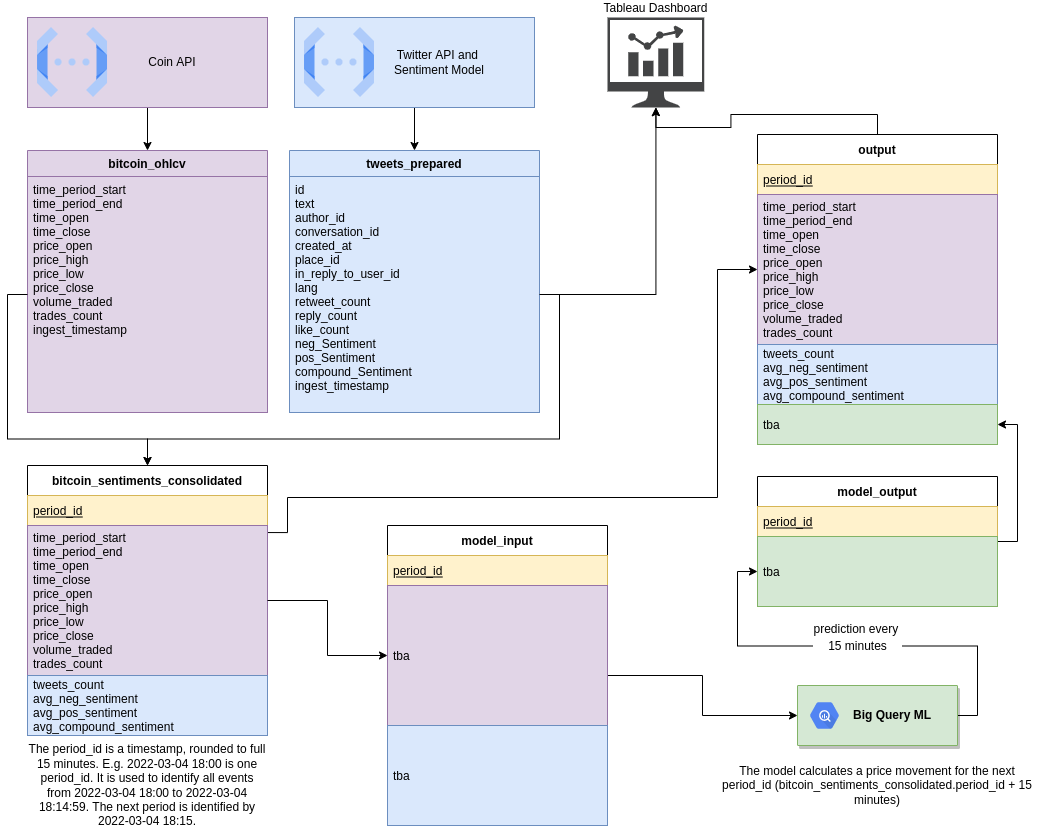

The diagram above was exported from draw.io. Its source (the exported page's mxGraphModel, read from the mxfile embedded in the PNG):
<mxGraphModel dx="1718" dy="1032" grid="1" gridSize="10" guides="1" tooltips="1" connect="1" arrows="1" fold="1" page="1" pageScale="1" pageWidth="1100" pageHeight="850" math="0" shadow="0">
  <root>
    <mxCell id="yNFX2-Qcp8gvlvvkgCBR-0" />
    <mxCell id="yNFX2-Qcp8gvlvvkgCBR-1" parent="yNFX2-Qcp8gvlvvkgCBR-0" />
    <mxCell id="yNFX2-Qcp8gvlvvkgCBR-11" value=" bitcoin_ohlcv " style="swimlane;fontStyle=1;childLayout=stackLayout;horizontal=1;startSize=26;fillColor=#e1d5e7;horizontalStack=0;resizeParent=1;resizeParentMax=0;resizeLast=0;collapsible=1;marginBottom=0;strokeColor=#9673a6;" vertex="1" parent="yNFX2-Qcp8gvlvvkgCBR-1">
      <mxGeometry x="70" y="163" width="240" height="262" as="geometry" />
    </mxCell>
    <mxCell id="yNFX2-Qcp8gvlvvkgCBR-12" value="time_period_start&#10;time_period_end&#10;time_open&#10;time_close&#10;price_open&#10;price_high&#10;price_low&#10;price_close&#10;volume_traded&#10;trades_count&#10;ingest_timestamp" style="text;strokeColor=#9673a6;fillColor=#e1d5e7;align=left;verticalAlign=top;spacingLeft=4;spacingRight=4;overflow=hidden;rotatable=0;points=[[0,0.5],[1,0.5]];portConstraint=eastwest;" vertex="1" parent="yNFX2-Qcp8gvlvvkgCBR-11">
      <mxGeometry y="26" width="240" height="236" as="geometry" />
    </mxCell>
    <mxCell id="ZlkyVHipyJIsjgqWrfxS-23" value="&lt;font style=&quot;font-size: 12px&quot;&gt;prediction every &lt;br&gt;15 minutes&lt;/font&gt;" style="edgeStyle=orthogonalEdgeStyle;rounded=0;orthogonalLoop=1;jettySize=auto;html=1;exitX=1;exitY=0.5;exitDx=0;exitDy=0;fontSize=14;entryX=0;entryY=0.5;entryDx=0;entryDy=0;" edge="1" parent="yNFX2-Qcp8gvlvvkgCBR-1" source="X9mQG1Fi0NwQ4EocaGYJ-0" target="X9mQG1Fi0NwQ4EocaGYJ-3">
      <mxGeometry x="-0.0123" y="-10" relative="1" as="geometry">
        <mxPoint x="505.75" y="543" as="sourcePoint" />
        <mxPoint x="620" y="622" as="targetPoint" />
        <mxPoint as="offset" />
      </mxGeometry>
    </mxCell>
    <mxCell id="ZlkyVHipyJIsjgqWrfxS-18" value="" style="edgeStyle=orthogonalEdgeStyle;rounded=0;orthogonalLoop=1;jettySize=auto;html=1;exitX=1;exitY=0.5;exitDx=0;exitDy=0;entryX=0.5;entryY=0;entryDx=0;entryDy=0;" edge="1" parent="yNFX2-Qcp8gvlvvkgCBR-1" source="UMSwwSd01p_rTCvBq_6I-11" target="ZlkyVHipyJIsjgqWrfxS-37">
      <mxGeometry relative="1" as="geometry">
        <mxPoint x="190" y="510" as="targetPoint" />
      </mxGeometry>
    </mxCell>
    <mxCell id="UMSwwSd01p_rTCvBq_6I-10" value=" tweets_prepared " style="swimlane;fontStyle=1;childLayout=stackLayout;horizontal=1;startSize=26;fillColor=#dae8fc;horizontalStack=0;resizeParent=1;resizeParentMax=0;resizeLast=0;collapsible=1;marginBottom=0;strokeColor=#6c8ebf;" vertex="1" parent="yNFX2-Qcp8gvlvvkgCBR-1">
      <mxGeometry x="332" y="163" width="250" height="262" as="geometry" />
    </mxCell>
    <mxCell id="UMSwwSd01p_rTCvBq_6I-11" value="id&#10;text&#10;author_id&#10;conversation_id&#10;created_at&#10;place_id&#10;in_reply_to_user_id&#10;lang&#10;retweet_count&#10;reply_count&#10;like_count&#10;neg_Sentiment&#10;pos_Sentiment&#10;compound_Sentiment&#10;ingest_timestamp" style="text;strokeColor=#6c8ebf;fillColor=#dae8fc;align=left;verticalAlign=top;spacingLeft=4;spacingRight=4;overflow=hidden;rotatable=0;points=[[0,0.5],[1,0.5]];portConstraint=eastwest;" vertex="1" parent="UMSwwSd01p_rTCvBq_6I-10">
      <mxGeometry y="26" width="250" height="236" as="geometry" />
    </mxCell>
    <mxCell id="ZlkyVHipyJIsjgqWrfxS-4" style="edgeStyle=orthogonalEdgeStyle;rounded=0;orthogonalLoop=1;jettySize=auto;html=1;exitX=0.5;exitY=1;exitDx=0;exitDy=0;entryX=0.5;entryY=0;entryDx=0;entryDy=0;" edge="1" parent="yNFX2-Qcp8gvlvvkgCBR-1" source="ZlkyVHipyJIsjgqWrfxS-0" target="yNFX2-Qcp8gvlvvkgCBR-11">
      <mxGeometry relative="1" as="geometry" />
    </mxCell>
    <mxCell id="ZlkyVHipyJIsjgqWrfxS-0" value="Coin API" style="rounded=0;whiteSpace=wrap;html=1;fillColor=#e1d5e7;strokeColor=#9673a6;spacingLeft=50;" vertex="1" parent="yNFX2-Qcp8gvlvvkgCBR-1">
      <mxGeometry x="70" y="30" width="240" height="90" as="geometry" />
    </mxCell>
    <mxCell id="ZlkyVHipyJIsjgqWrfxS-5" style="edgeStyle=orthogonalEdgeStyle;rounded=0;orthogonalLoop=1;jettySize=auto;html=1;exitX=0.5;exitY=1;exitDx=0;exitDy=0;" edge="1" parent="yNFX2-Qcp8gvlvvkgCBR-1" source="ZlkyVHipyJIsjgqWrfxS-1" target="UMSwwSd01p_rTCvBq_6I-10">
      <mxGeometry relative="1" as="geometry" />
    </mxCell>
    <mxCell id="ZlkyVHipyJIsjgqWrfxS-1" value="Twitter API and&amp;nbsp;&lt;br&gt;Sentiment Model" style="rounded=0;whiteSpace=wrap;html=1;fillColor=#dae8fc;strokeColor=#6c8ebf;spacingLeft=50;" vertex="1" parent="yNFX2-Qcp8gvlvvkgCBR-1">
      <mxGeometry x="337" y="30" width="240" height="90" as="geometry" />
    </mxCell>
    <mxCell id="ZlkyVHipyJIsjgqWrfxS-2" value="" style="editableCssRules=.*;shape=image;verticalLabelPosition=middle;labelBackgroundColor=#ffffff;verticalAlign=middle;aspect=fixed;imageAspect=0;image=data:image/svg+xml,(base64 omitted: 1068 chars);align=left;labelPosition=right;" vertex="1" parent="yNFX2-Qcp8gvlvvkgCBR-1">
      <mxGeometry x="347" y="40" width="70" height="70" as="geometry" />
    </mxCell>
    <mxCell id="ZlkyVHipyJIsjgqWrfxS-3" value="" style="editableCssRules=.*;shape=image;verticalLabelPosition=middle;labelBackgroundColor=#ffffff;verticalAlign=middle;aspect=fixed;imageAspect=0;image=data:image/svg+xml,(base64 omitted: 1068 chars);align=left;labelPosition=right;" vertex="1" parent="yNFX2-Qcp8gvlvvkgCBR-1">
      <mxGeometry x="80.02999999999997" y="40" width="70" height="70" as="geometry" />
    </mxCell>
    <mxCell id="ZlkyVHipyJIsjgqWrfxS-19" style="edgeStyle=orthogonalEdgeStyle;rounded=0;orthogonalLoop=1;jettySize=auto;html=1;exitX=0;exitY=0.5;exitDx=0;exitDy=0;entryX=0.5;entryY=0;entryDx=0;entryDy=0;" edge="1" parent="yNFX2-Qcp8gvlvvkgCBR-1" source="yNFX2-Qcp8gvlvvkgCBR-12" target="ZlkyVHipyJIsjgqWrfxS-37">
      <mxGeometry relative="1" as="geometry">
        <mxPoint x="190" y="510" as="targetPoint" />
      </mxGeometry>
    </mxCell>
    <mxCell id="MNNf0eJgGduozn__KpEe-7" style="edgeStyle=orthogonalEdgeStyle;rounded=0;orthogonalLoop=1;jettySize=auto;html=1;exitX=0.996;exitY=0.047;exitDx=0;exitDy=0;entryX=0;entryY=0.5;entryDx=0;entryDy=0;fontSize=12;fontColor=#000000;exitPerimeter=0;" edge="1" parent="yNFX2-Qcp8gvlvvkgCBR-1" source="ZlkyVHipyJIsjgqWrfxS-38" target="MNNf0eJgGduozn__KpEe-1">
      <mxGeometry relative="1" as="geometry">
        <Array as="points">
          <mxPoint x="330" y="545" />
          <mxPoint x="330" y="510" />
          <mxPoint x="760" y="510" />
          <mxPoint x="760" y="282" />
        </Array>
      </mxGeometry>
    </mxCell>
    <mxCell id="ZlkyVHipyJIsjgqWrfxS-37" value="bitcoin_sentiments_consolidated" style="swimlane;fontStyle=1;childLayout=stackLayout;horizontal=1;startSize=30;horizontalStack=0;resizeParent=1;resizeParentMax=0;resizeLast=0;collapsible=1;marginBottom=0;labelBackgroundColor=none;fontSize=12;fontColor=default;" vertex="1" parent="yNFX2-Qcp8gvlvvkgCBR-1">
      <mxGeometry x="70" y="478" width="240" height="270" as="geometry" />
    </mxCell>
    <mxCell id="X9mQG1Fi0NwQ4EocaGYJ-6" value="period_id" style="text;strokeColor=#d6b656;fillColor=#fff2cc;align=left;verticalAlign=middle;spacingLeft=4;spacingRight=4;overflow=hidden;points=[[0,0.5],[1,0.5]];portConstraint=eastwest;rotatable=0;labelBackgroundColor=none;fontSize=12;fontStyle=4" vertex="1" parent="ZlkyVHipyJIsjgqWrfxS-37">
      <mxGeometry y="30" width="240" height="30" as="geometry" />
    </mxCell>
    <mxCell id="ZlkyVHipyJIsjgqWrfxS-38" value="time_period_start&#10;time_period_end&#10;time_open&#10;time_close&#10;price_open&#10;price_high&#10;price_low&#10;price_close&#10;volume_traded&#10;trades_count" style="text;strokeColor=#9673a6;fillColor=#e1d5e7;align=left;verticalAlign=middle;spacingLeft=4;spacingRight=4;overflow=hidden;points=[[0,0.5],[1,0.5]];portConstraint=eastwest;rotatable=0;labelBackgroundColor=none;fontSize=12;" vertex="1" parent="ZlkyVHipyJIsjgqWrfxS-37">
      <mxGeometry y="60" width="240" height="150" as="geometry" />
    </mxCell>
    <mxCell id="ZlkyVHipyJIsjgqWrfxS-39" value="tweets_count&#10;avg_neg_sentiment&#10;avg_pos_sentiment&#10;avg_compound_sentiment" style="text;strokeColor=#6c8ebf;fillColor=#dae8fc;align=left;verticalAlign=middle;spacingLeft=4;spacingRight=4;overflow=hidden;points=[[0,0.5],[1,0.5]];portConstraint=eastwest;rotatable=0;labelBackgroundColor=none;fontSize=12;" vertex="1" parent="ZlkyVHipyJIsjgqWrfxS-37">
      <mxGeometry y="210" width="240" height="60" as="geometry" />
    </mxCell>
    <mxCell id="X9mQG1Fi0NwQ4EocaGYJ-0" value="" style="strokeColor=#82b366;shadow=1;strokeWidth=1;rounded=1;absoluteArcSize=1;arcSize=2;labelBackgroundColor=none;fontSize=12;fillColor=#d5e8d4;" vertex="1" parent="yNFX2-Qcp8gvlvvkgCBR-1">
      <mxGeometry x="840" y="698" width="160" height="60" as="geometry" />
    </mxCell>
    <mxCell id="X9mQG1Fi0NwQ4EocaGYJ-1" value="&lt;font color=&quot;#000000&quot;&gt;&lt;b&gt;Big Query ML&lt;/b&gt;&lt;/font&gt;" style="sketch=0;dashed=0;connectable=0;html=1;fillColor=#5184F3;strokeColor=none;shape=mxgraph.gcp2.hexIcon;prIcon=bigquery;part=1;labelPosition=right;verticalLabelPosition=middle;align=left;verticalAlign=middle;spacingLeft=5;fontColor=#999999;fontSize=12;labelBackgroundColor=none;" vertex="1" parent="X9mQG1Fi0NwQ4EocaGYJ-0">
      <mxGeometry y="0.5" width="44" height="39" relative="1" as="geometry">
        <mxPoint x="5" y="-19.5" as="offset" />
      </mxGeometry>
    </mxCell>
    <mxCell id="MNNf0eJgGduozn__KpEe-9" style="edgeStyle=orthogonalEdgeStyle;rounded=0;orthogonalLoop=1;jettySize=auto;html=1;exitX=1;exitY=0.5;exitDx=0;exitDy=0;entryX=1;entryY=0.5;entryDx=0;entryDy=0;fontSize=12;fontColor=#000000;" edge="1" parent="yNFX2-Qcp8gvlvvkgCBR-1" source="X9mQG1Fi0NwQ4EocaGYJ-2" target="MNNf0eJgGduozn__KpEe-4">
      <mxGeometry relative="1" as="geometry" />
    </mxCell>
    <mxCell id="X9mQG1Fi0NwQ4EocaGYJ-2" value="model_output" style="swimlane;fontStyle=1;childLayout=stackLayout;horizontal=1;startSize=30;horizontalStack=0;resizeParent=1;resizeParentMax=0;resizeLast=0;collapsible=1;marginBottom=0;labelBackgroundColor=none;fontSize=12;fontColor=default;" vertex="1" parent="yNFX2-Qcp8gvlvvkgCBR-1">
      <mxGeometry x="800" y="489" width="240" height="130" as="geometry" />
    </mxCell>
    <mxCell id="MNNf0eJgGduozn__KpEe-3" value="period_id" style="text;strokeColor=#d6b656;fillColor=#fff2cc;align=left;verticalAlign=middle;spacingLeft=4;spacingRight=4;overflow=hidden;points=[[0,0.5],[1,0.5]];portConstraint=eastwest;rotatable=0;labelBackgroundColor=none;fontSize=12;fontStyle=4" vertex="1" parent="X9mQG1Fi0NwQ4EocaGYJ-2">
      <mxGeometry y="30" width="240" height="30" as="geometry" />
    </mxCell>
    <mxCell id="X9mQG1Fi0NwQ4EocaGYJ-3" value="tba" style="text;strokeColor=#82b366;fillColor=#d5e8d4;align=left;verticalAlign=middle;spacingLeft=4;spacingRight=4;overflow=hidden;points=[[0,0.5],[1,0.5]];portConstraint=eastwest;rotatable=0;labelBackgroundColor=none;fontSize=12;" vertex="1" parent="X9mQG1Fi0NwQ4EocaGYJ-2">
      <mxGeometry y="60" width="240" height="70" as="geometry" />
    </mxCell>
    <mxCell id="MNNf0eJgGduozn__KpEe-17" style="edgeStyle=orthogonalEdgeStyle;rounded=0;orthogonalLoop=1;jettySize=auto;html=1;exitX=0.5;exitY=0;exitDx=0;exitDy=0;fontSize=12;fontColor=#000000;" edge="1" parent="yNFX2-Qcp8gvlvvkgCBR-1" source="X9mQG1Fi0NwQ4EocaGYJ-5" target="MNNf0eJgGduozn__KpEe-10">
      <mxGeometry relative="1" as="geometry" />
    </mxCell>
    <mxCell id="X9mQG1Fi0NwQ4EocaGYJ-5" value="output" style="swimlane;fontStyle=1;childLayout=stackLayout;horizontal=1;startSize=30;horizontalStack=0;resizeParent=1;resizeParentMax=0;resizeLast=0;collapsible=1;marginBottom=0;labelBackgroundColor=none;fontSize=12;fontColor=#000000;strokeColor=default;" vertex="1" parent="yNFX2-Qcp8gvlvvkgCBR-1">
      <mxGeometry x="800" y="147" width="240" height="310" as="geometry" />
    </mxCell>
    <mxCell id="MNNf0eJgGduozn__KpEe-0" value="period_id" style="text;strokeColor=#d6b656;fillColor=#fff2cc;align=left;verticalAlign=middle;spacingLeft=4;spacingRight=4;overflow=hidden;points=[[0,0.5],[1,0.5]];portConstraint=eastwest;rotatable=0;labelBackgroundColor=none;fontSize=12;fontStyle=4" vertex="1" parent="X9mQG1Fi0NwQ4EocaGYJ-5">
      <mxGeometry y="30" width="240" height="30" as="geometry" />
    </mxCell>
    <mxCell id="MNNf0eJgGduozn__KpEe-1" value="time_period_start&#10;time_period_end&#10;time_open&#10;time_close&#10;price_open&#10;price_high&#10;price_low&#10;price_close&#10;volume_traded&#10;trades_count" style="text;strokeColor=#9673a6;fillColor=#e1d5e7;align=left;verticalAlign=middle;spacingLeft=4;spacingRight=4;overflow=hidden;points=[[0,0.5],[1,0.5]];portConstraint=eastwest;rotatable=0;labelBackgroundColor=none;fontSize=12;" vertex="1" parent="X9mQG1Fi0NwQ4EocaGYJ-5">
      <mxGeometry y="60" width="240" height="150" as="geometry" />
    </mxCell>
    <mxCell id="MNNf0eJgGduozn__KpEe-2" value="tweets_count&#10;avg_neg_sentiment&#10;avg_pos_sentiment&#10;avg_compound_sentiment" style="text;strokeColor=#6c8ebf;fillColor=#dae8fc;align=left;verticalAlign=middle;spacingLeft=4;spacingRight=4;overflow=hidden;points=[[0,0.5],[1,0.5]];portConstraint=eastwest;rotatable=0;labelBackgroundColor=none;fontSize=12;" vertex="1" parent="X9mQG1Fi0NwQ4EocaGYJ-5">
      <mxGeometry y="210" width="240" height="60" as="geometry" />
    </mxCell>
    <mxCell id="MNNf0eJgGduozn__KpEe-4" value="tba" style="text;strokeColor=#82b366;fillColor=#d5e8d4;align=left;verticalAlign=middle;spacingLeft=4;spacingRight=4;overflow=hidden;points=[[0,0.5],[1,0.5]];portConstraint=eastwest;rotatable=0;labelBackgroundColor=none;fontSize=12;" vertex="1" parent="X9mQG1Fi0NwQ4EocaGYJ-5">
      <mxGeometry y="270" width="240" height="40" as="geometry" />
    </mxCell>
    <mxCell id="MNNf0eJgGduozn__KpEe-5" value="The period_id is a timestamp, rounded to full 15 minutes. E.g. 2022-03-04 18:00 is one period_id. It is used to identify all events from 2022-03-04 18:00 to 2022-03-04 18:14:59. The next period is identified by 2022-03-04 18:15." style="text;html=1;strokeColor=none;fillColor=none;align=center;verticalAlign=middle;whiteSpace=wrap;rounded=0;labelBackgroundColor=none;fontSize=12;fontColor=#000000;" vertex="1" parent="yNFX2-Qcp8gvlvvkgCBR-1">
      <mxGeometry x="70" y="758" width="240" height="80" as="geometry" />
    </mxCell>
    <mxCell id="MNNf0eJgGduozn__KpEe-6" value="The model calculates a price movement for the next period_id (bitcoin_sentiments_consolidated.period_id + 15 minutes)" style="text;html=1;strokeColor=none;fillColor=none;align=center;verticalAlign=middle;whiteSpace=wrap;rounded=0;labelBackgroundColor=none;fontSize=12;fontColor=#000000;" vertex="1" parent="yNFX2-Qcp8gvlvvkgCBR-1">
      <mxGeometry x="760" y="758" width="320" height="80" as="geometry" />
    </mxCell>
    <mxCell id="MNNf0eJgGduozn__KpEe-10" value="Tableau Dashboard" style="sketch=0;pointerEvents=1;shadow=0;dashed=0;html=1;strokeColor=none;fillColor=#434445;aspect=fixed;labelPosition=center;verticalLabelPosition=top;verticalAlign=bottom;align=center;outlineConnect=0;shape=mxgraph.vvd.nsx_dashboard;labelBackgroundColor=none;fontSize=12;fontColor=#000000;" vertex="1" parent="yNFX2-Qcp8gvlvvkgCBR-1">
      <mxGeometry x="650" y="30" width="96.77" height="90" as="geometry" />
    </mxCell>
    <mxCell id="MNNf0eJgGduozn__KpEe-16" style="edgeStyle=orthogonalEdgeStyle;rounded=0;orthogonalLoop=1;jettySize=auto;html=1;exitX=1;exitY=0.5;exitDx=0;exitDy=0;fontSize=12;fontColor=#000000;" edge="1" parent="yNFX2-Qcp8gvlvvkgCBR-1" source="UMSwwSd01p_rTCvBq_6I-11" target="MNNf0eJgGduozn__KpEe-10">
      <mxGeometry relative="1" as="geometry" />
    </mxCell>
    <mxCell id="MNNf0eJgGduozn__KpEe-25" style="edgeStyle=orthogonalEdgeStyle;rounded=0;orthogonalLoop=1;jettySize=auto;html=1;exitX=1;exitY=0.5;exitDx=0;exitDy=0;entryX=0;entryY=0.5;entryDx=0;entryDy=0;fontSize=12;fontColor=#000000;" edge="1" parent="yNFX2-Qcp8gvlvvkgCBR-1" source="MNNf0eJgGduozn__KpEe-18" target="X9mQG1Fi0NwQ4EocaGYJ-0">
      <mxGeometry relative="1" as="geometry" />
    </mxCell>
    <mxCell id="MNNf0eJgGduozn__KpEe-18" value="model_input" style="swimlane;fontStyle=1;childLayout=stackLayout;horizontal=1;startSize=30;horizontalStack=0;resizeParent=1;resizeParentMax=0;resizeLast=0;collapsible=1;marginBottom=0;labelBackgroundColor=none;fontSize=12;fontColor=default;" vertex="1" parent="yNFX2-Qcp8gvlvvkgCBR-1">
      <mxGeometry x="430" y="538" width="220" height="300" as="geometry" />
    </mxCell>
    <mxCell id="MNNf0eJgGduozn__KpEe-19" value="period_id" style="text;strokeColor=#d6b656;fillColor=#fff2cc;align=left;verticalAlign=middle;spacingLeft=4;spacingRight=4;overflow=hidden;points=[[0,0.5],[1,0.5]];portConstraint=eastwest;rotatable=0;labelBackgroundColor=none;fontSize=12;fontStyle=4" vertex="1" parent="MNNf0eJgGduozn__KpEe-18">
      <mxGeometry y="30" width="220" height="30" as="geometry" />
    </mxCell>
    <mxCell id="MNNf0eJgGduozn__KpEe-20" value="tba" style="text;strokeColor=#9673a6;fillColor=#e1d5e7;align=left;verticalAlign=middle;spacingLeft=4;spacingRight=4;overflow=hidden;points=[[0,0.5],[1,0.5]];portConstraint=eastwest;rotatable=0;labelBackgroundColor=none;fontSize=12;" vertex="1" parent="MNNf0eJgGduozn__KpEe-18">
      <mxGeometry y="60" width="220" height="140" as="geometry" />
    </mxCell>
    <mxCell id="MNNf0eJgGduozn__KpEe-26" value="tba" style="text;strokeColor=#6c8ebf;fillColor=#dae8fc;align=left;verticalAlign=middle;spacingLeft=4;spacingRight=4;overflow=hidden;points=[[0,0.5],[1,0.5]];portConstraint=eastwest;rotatable=0;labelBackgroundColor=none;fontSize=12;" vertex="1" parent="MNNf0eJgGduozn__KpEe-18">
      <mxGeometry y="200" width="220" height="100" as="geometry" />
    </mxCell>
    <mxCell id="MNNf0eJgGduozn__KpEe-23" style="edgeStyle=orthogonalEdgeStyle;rounded=0;orthogonalLoop=1;jettySize=auto;html=1;exitX=1;exitY=0.5;exitDx=0;exitDy=0;entryX=0;entryY=0.5;entryDx=0;entryDy=0;fontSize=12;fontColor=#000000;" edge="1" parent="yNFX2-Qcp8gvlvvkgCBR-1" source="ZlkyVHipyJIsjgqWrfxS-38" target="MNNf0eJgGduozn__KpEe-20">
      <mxGeometry relative="1" as="geometry">
        <Array as="points">
          <mxPoint x="370" y="613" />
          <mxPoint x="370" y="668" />
        </Array>
      </mxGeometry>
    </mxCell>
  </root>
</mxGraphModel>